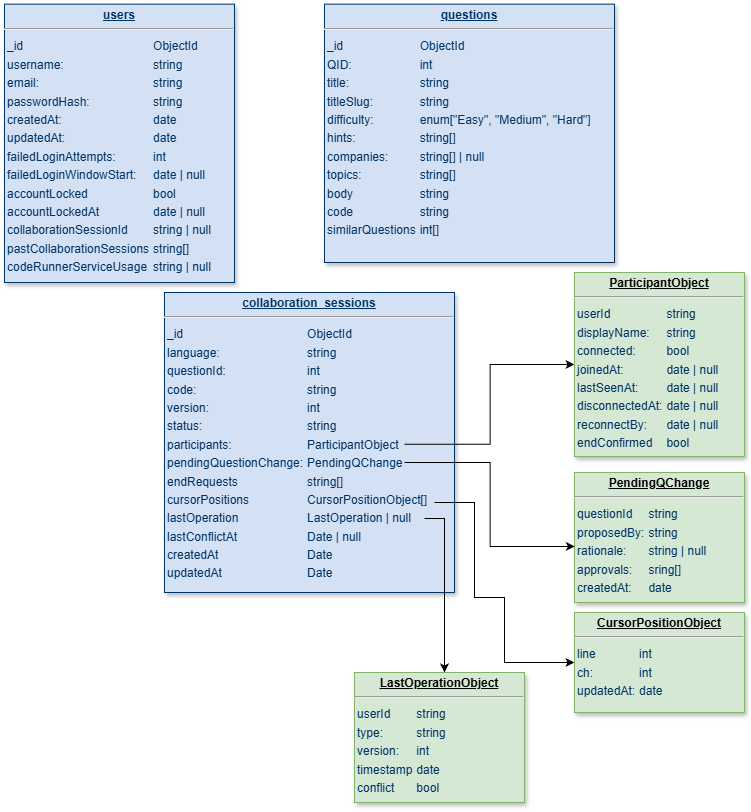

The diagram above was exported from draw.io. Its source (the exported page's mxGraphModel, read from the mxfile embedded in the PNG):
<mxGraphModel dx="716" dy="922" grid="1" gridSize="10" guides="1" tooltips="1" connect="1" arrows="1" fold="1" page="1" pageScale="1" pageWidth="826" pageHeight="1169" background="none" math="0" shadow="0">
  <root>
    <mxCell id="0" />
    <mxCell id="1" parent="0" />
    <mxCell id="25" value="&lt;p style=&quot;margin: 0px; margin-top: 4px; text-align: center; text-decoration: underline;&quot;&gt;&lt;strong&gt;users&lt;/strong&gt;&lt;/p&gt;&lt;hr&gt;&lt;table style=&quot;background-color: transparent; color: light-dark(rgb(0, 51, 102), rgb(161, 205, 249));&quot;&gt;&lt;tbody&gt;&lt;tr&gt;&lt;td&gt;_id&lt;/td&gt;&lt;td&gt;ObjectId&lt;/td&gt;&lt;/tr&gt;&lt;tr&gt;&lt;td&gt;username:&lt;/td&gt;&lt;td&gt;string&lt;/td&gt;&lt;/tr&gt;&lt;tr&gt;&lt;td&gt;email:&lt;/td&gt;&lt;td&gt;string&lt;/td&gt;&lt;/tr&gt;&lt;tr&gt;&lt;td&gt;passwordHash:&lt;/td&gt;&lt;td&gt;string&lt;/td&gt;&lt;/tr&gt;&lt;tr&gt;&lt;td&gt;createdAt:&lt;/td&gt;&lt;td&gt;date&lt;/td&gt;&lt;/tr&gt;&lt;tr&gt;&lt;td&gt;updatedAt:&lt;/td&gt;&lt;td&gt;date&lt;/td&gt;&lt;/tr&gt;&lt;tr&gt;&lt;td&gt;failedLoginAttempts:&lt;/td&gt;&lt;td&gt;int&lt;/td&gt;&lt;/tr&gt;&lt;tr&gt;&lt;td&gt;failedLoginWindowStart:&lt;/td&gt;&lt;td&gt;date | null&lt;/td&gt;&lt;/tr&gt;&lt;tr&gt;&lt;td&gt;accountLocked&lt;/td&gt;&lt;td&gt;bool&lt;/td&gt;&lt;/tr&gt;&lt;tr&gt;&lt;td&gt;accountLockedAt&lt;/td&gt;&lt;td&gt;date | null&lt;/td&gt;&lt;/tr&gt;&lt;tr&gt;&lt;td&gt;collaborationSessionId&lt;/td&gt;&lt;td&gt;string | null&lt;/td&gt;&lt;/tr&gt;&lt;tr&gt;&lt;td&gt;pastCollaborationSessions&lt;/td&gt;&lt;td&gt;string[]&lt;/td&gt;&lt;/tr&gt;&lt;tr&gt;&lt;td&gt;codeRunnerServiceUsage&lt;/td&gt;&lt;td&gt;string | null&lt;/td&gt;&lt;/tr&gt;&lt;/tbody&gt;&lt;/table&gt;&lt;br&gt;&lt;p&gt;&lt;/p&gt;" style="verticalAlign=top;align=left;overflow=fill;fontSize=12;fontFamily=Helvetica;html=1;strokeColor=#003366;shadow=1;fillColor=#D4E1F5;fontColor=#003366" parent="1" vertex="1">
      <mxGeometry x="40" y="21.64" width="230" height="278.36" as="geometry" />
    </mxCell>
    <mxCell id="1bCQR22PjD4e2PDbR59C-114" value="&lt;p style=&quot;margin: 0px; margin-top: 4px; text-align: center; text-decoration: underline;&quot;&gt;&lt;b&gt;questions&lt;/b&gt;&lt;/p&gt;&lt;hr&gt;&lt;table style=&quot;background-color: transparent; color: light-dark(rgb(0, 51, 102), rgb(161, 205, 249));&quot;&gt;&lt;tbody&gt;&lt;tr&gt;&lt;td&gt;_id&lt;/td&gt;&lt;td&gt;ObjectId&lt;/td&gt;&lt;/tr&gt;&lt;tr&gt;&lt;td&gt;QID:&lt;/td&gt;&lt;td&gt;int&lt;/td&gt;&lt;/tr&gt;&lt;tr&gt;&lt;td&gt;title:&lt;/td&gt;&lt;td&gt;string&lt;/td&gt;&lt;/tr&gt;&lt;tr&gt;&lt;td&gt;titleSlug:&lt;/td&gt;&lt;td&gt;string&lt;/td&gt;&lt;/tr&gt;&lt;tr&gt;&lt;td&gt;difficulty:&lt;/td&gt;&lt;td&gt;enum[&quot;Easy&quot;, &quot;Medium&quot;, &quot;Hard&quot;]&lt;/td&gt;&lt;/tr&gt;&lt;tr&gt;&lt;td&gt;hints:&lt;/td&gt;&lt;td&gt;string[]&lt;/td&gt;&lt;/tr&gt;&lt;tr&gt;&lt;td&gt;companies:&lt;/td&gt;&lt;td&gt;string[] | null&lt;/td&gt;&lt;/tr&gt;&lt;tr&gt;&lt;td&gt;topics:&lt;/td&gt;&lt;td&gt;string[]&lt;/td&gt;&lt;/tr&gt;&lt;tr&gt;&lt;td&gt;body&lt;/td&gt;&lt;td&gt;string&lt;/td&gt;&lt;/tr&gt;&lt;tr&gt;&lt;td&gt;code&lt;/td&gt;&lt;td&gt;string&lt;/td&gt;&lt;/tr&gt;&lt;tr&gt;&lt;td&gt;similarQuestions&lt;/td&gt;&lt;td&gt;int[]&lt;/td&gt;&lt;/tr&gt;&lt;/tbody&gt;&lt;/table&gt;&lt;br&gt;&lt;p&gt;&lt;/p&gt;" style="verticalAlign=top;align=left;overflow=fill;fontSize=12;fontFamily=Helvetica;html=1;strokeColor=#003366;shadow=1;fillColor=#D4E1F5;fontColor=#003366" parent="1" vertex="1">
      <mxGeometry x="360" y="21.64" width="290" height="258.36" as="geometry" />
    </mxCell>
    <mxCell id="1bCQR22PjD4e2PDbR59C-115" value="&lt;p style=&quot;margin: 0px; margin-top: 4px; text-align: center; text-decoration: underline;&quot;&gt;&lt;b&gt;collaboration_sessions&lt;/b&gt;&lt;/p&gt;&lt;hr&gt;&lt;table style=&quot;background-color: transparent; color: light-dark(rgb(0, 51, 102), rgb(161, 205, 249));&quot;&gt;&lt;tbody&gt;&lt;tr&gt;&lt;td&gt;_id&lt;/td&gt;&lt;td&gt;ObjectId&lt;/td&gt;&lt;/tr&gt;&lt;tr&gt;&lt;td&gt;language:&lt;/td&gt;&lt;td&gt;string&lt;/td&gt;&lt;/tr&gt;&lt;tr&gt;&lt;td&gt;questionId:&lt;/td&gt;&lt;td&gt;int&lt;/td&gt;&lt;/tr&gt;&lt;tr&gt;&lt;td&gt;code:&lt;/td&gt;&lt;td&gt;string&lt;/td&gt;&lt;/tr&gt;&lt;tr&gt;&lt;td&gt;version:&lt;/td&gt;&lt;td&gt;int&lt;/td&gt;&lt;/tr&gt;&lt;tr&gt;&lt;td&gt;status:&lt;/td&gt;&lt;td&gt;string&lt;/td&gt;&lt;/tr&gt;&lt;tr&gt;&lt;td&gt;participants:&lt;/td&gt;&lt;td&gt;ParticipantObject&lt;/td&gt;&lt;/tr&gt;&lt;tr&gt;&lt;td&gt;pendingQuestionChange:&lt;/td&gt;&lt;td&gt;PendingQChange&lt;/td&gt;&lt;/tr&gt;&lt;tr&gt;&lt;td&gt;endRequests&lt;/td&gt;&lt;td&gt;string[]&lt;/td&gt;&lt;/tr&gt;&lt;tr&gt;&lt;td&gt;cursorPositions&lt;/td&gt;&lt;td&gt;CursorPositionObject[]&lt;/td&gt;&lt;/tr&gt;&lt;tr&gt;&lt;td&gt;lastOperation&lt;/td&gt;&lt;td&gt;LastOperation | null&lt;/td&gt;&lt;/tr&gt;&lt;tr&gt;&lt;td&gt;lastConflictAt&lt;/td&gt;&lt;td&gt;Date | null&lt;/td&gt;&lt;/tr&gt;&lt;tr&gt;&lt;td&gt;createdAt&lt;/td&gt;&lt;td&gt;Date&lt;/td&gt;&lt;/tr&gt;&lt;tr&gt;&lt;td&gt;updatedAt&lt;/td&gt;&lt;td&gt;Date&lt;/td&gt;&lt;/tr&gt;&lt;/tbody&gt;&lt;/table&gt;&lt;br&gt;&lt;p&gt;&lt;/p&gt;" style="verticalAlign=top;align=left;overflow=fill;fontSize=12;fontFamily=Helvetica;html=1;strokeColor=#003366;shadow=1;fillColor=#D4E1F5;fontColor=#003366" parent="1" vertex="1">
      <mxGeometry x="200" y="310" width="290" height="300" as="geometry" />
    </mxCell>
    <mxCell id="1bCQR22PjD4e2PDbR59C-118" style="edgeStyle=orthogonalEdgeStyle;rounded=0;orthogonalLoop=1;jettySize=auto;html=1;exitX=0.724;exitY=0.503;exitDx=0;exitDy=0;exitPerimeter=0;entryX=0;entryY=0.5;entryDx=0;entryDy=0;" parent="1" edge="1" target="1bCQR22PjD4e2PDbR59C-120">
      <mxGeometry relative="1" as="geometry">
        <mxPoint x="550" y="462" as="targetPoint" />
        <mxPoint x="440" y="461.77507999999995" as="sourcePoint" />
      </mxGeometry>
    </mxCell>
    <mxCell id="1bCQR22PjD4e2PDbR59C-120" value="&lt;p style=&quot;margin: 0px; margin-top: 4px; text-align: center; text-decoration: underline;&quot;&gt;&lt;b&gt;ParticipantObject&lt;/b&gt;&lt;/p&gt;&lt;hr&gt;&lt;table style=&quot;background-color: transparent; color: light-dark(rgb(0, 51, 102), rgb(161, 205, 249));&quot;&gt;&lt;tbody&gt;&lt;tr&gt;&lt;td&gt;userId&lt;/td&gt;&lt;td&gt;string&lt;/td&gt;&lt;/tr&gt;&lt;tr&gt;&lt;td&gt;displayName:&lt;/td&gt;&lt;td&gt;string&lt;/td&gt;&lt;/tr&gt;&lt;tr&gt;&lt;td&gt;connected:&lt;/td&gt;&lt;td&gt;bool&lt;/td&gt;&lt;/tr&gt;&lt;tr&gt;&lt;td&gt;joinedAt:&lt;/td&gt;&lt;td&gt;date | null&lt;/td&gt;&lt;/tr&gt;&lt;tr&gt;&lt;td&gt;lastSeenAt:&lt;/td&gt;&lt;td&gt;date | null&lt;/td&gt;&lt;/tr&gt;&lt;tr&gt;&lt;td&gt;disconnectedAt:&lt;/td&gt;&lt;td&gt;date | null&lt;/td&gt;&lt;/tr&gt;&lt;tr&gt;&lt;td&gt;reconnectBy:&lt;/td&gt;&lt;td&gt;date | null&lt;/td&gt;&lt;/tr&gt;&lt;tr&gt;&lt;td&gt;endConfirmed&lt;/td&gt;&lt;td&gt;bool&lt;/td&gt;&lt;/tr&gt;&lt;tr&gt;&lt;td&gt;&lt;br&gt;&lt;/td&gt;&lt;td&gt;&lt;/td&gt;&lt;/tr&gt;&lt;/tbody&gt;&lt;/table&gt;&lt;br&gt;&lt;p&gt;&lt;/p&gt;" style="verticalAlign=top;align=left;overflow=fill;fontSize=12;fontFamily=Helvetica;html=1;strokeColor=#82b366;shadow=1;fillColor=#d5e8d4;" parent="1" vertex="1">
      <mxGeometry x="610" y="290" width="170" height="184" as="geometry" />
    </mxCell>
    <mxCell id="YsX8oNUK8y1LRUXY8mbB-25" value="&lt;p style=&quot;margin: 0px; margin-top: 4px; text-align: center; text-decoration: underline;&quot;&gt;&lt;b&gt;PendingQChange&lt;/b&gt;&lt;/p&gt;&lt;hr&gt;&lt;table style=&quot;background-color: transparent; color: light-dark(rgb(0, 51, 102), rgb(161, 205, 249));&quot;&gt;&lt;tbody&gt;&lt;tr&gt;&lt;td&gt;questionId&lt;/td&gt;&lt;td&gt;string&lt;/td&gt;&lt;/tr&gt;&lt;tr&gt;&lt;td&gt;proposedBy:&lt;/td&gt;&lt;td&gt;string&lt;/td&gt;&lt;/tr&gt;&lt;tr&gt;&lt;td&gt;rationale:&lt;/td&gt;&lt;td&gt;string | null&lt;/td&gt;&lt;/tr&gt;&lt;tr&gt;&lt;td&gt;approvals:&lt;/td&gt;&lt;td&gt;sring[]&lt;/td&gt;&lt;/tr&gt;&lt;tr&gt;&lt;td&gt;createdAt:&lt;/td&gt;&lt;td&gt;date&lt;/td&gt;&lt;/tr&gt;&lt;tr&gt;&lt;td&gt;&lt;br&gt;&lt;/td&gt;&lt;td&gt;&lt;br&gt;&lt;/td&gt;&lt;/tr&gt;&lt;tr&gt;&lt;td&gt;&lt;br&gt;&lt;/td&gt;&lt;td&gt;&lt;/td&gt;&lt;/tr&gt;&lt;/tbody&gt;&lt;/table&gt;&lt;br&gt;&lt;p&gt;&lt;/p&gt;" style="verticalAlign=top;align=left;overflow=fill;fontSize=12;fontFamily=Helvetica;html=1;strokeColor=#82b366;shadow=1;fillColor=#d5e8d4;" vertex="1" parent="1">
      <mxGeometry x="610" y="490" width="170" height="130" as="geometry" />
    </mxCell>
    <mxCell id="YsX8oNUK8y1LRUXY8mbB-26" style="edgeStyle=orthogonalEdgeStyle;rounded=0;orthogonalLoop=1;jettySize=auto;html=1;entryX=0.002;entryY=0.569;entryDx=0;entryDy=0;entryPerimeter=0;" edge="1" parent="1" target="YsX8oNUK8y1LRUXY8mbB-25">
      <mxGeometry relative="1" as="geometry">
        <mxPoint x="620" y="400" as="targetPoint" />
        <mxPoint x="440" y="480" as="sourcePoint" />
      </mxGeometry>
    </mxCell>
    <mxCell id="YsX8oNUK8y1LRUXY8mbB-27" style="edgeStyle=orthogonalEdgeStyle;rounded=0;orthogonalLoop=1;jettySize=auto;html=1;entryX=0;entryY=0.5;entryDx=0;entryDy=0;" edge="1" parent="1" target="YsX8oNUK8y1LRUXY8mbB-28">
      <mxGeometry relative="1" as="geometry">
        <mxPoint x="470" y="680" as="targetPoint" />
        <mxPoint x="470" y="520" as="sourcePoint" />
        <Array as="points">
          <mxPoint x="510" y="520" />
          <mxPoint x="510" y="615" />
          <mxPoint x="540" y="615" />
          <mxPoint x="540" y="680" />
        </Array>
      </mxGeometry>
    </mxCell>
    <mxCell id="YsX8oNUK8y1LRUXY8mbB-28" value="&lt;p style=&quot;margin: 0px; margin-top: 4px; text-align: center; text-decoration: underline;&quot;&gt;&lt;b&gt;CursorPositionObject&lt;/b&gt;&lt;/p&gt;&lt;hr&gt;&lt;table style=&quot;background-color: transparent; color: light-dark(rgb(0, 51, 102), rgb(161, 205, 249));&quot;&gt;&lt;tbody&gt;&lt;tr&gt;&lt;td&gt;line&lt;/td&gt;&lt;td&gt;int&lt;/td&gt;&lt;/tr&gt;&lt;tr&gt;&lt;td&gt;ch:&lt;/td&gt;&lt;td&gt;int&lt;/td&gt;&lt;/tr&gt;&lt;tr&gt;&lt;td&gt;updatedAt:&lt;/td&gt;&lt;td&gt;date&lt;/td&gt;&lt;/tr&gt;&lt;tr&gt;&lt;td&gt;&lt;br&gt;&lt;/td&gt;&lt;td&gt;&lt;br&gt;&lt;/td&gt;&lt;/tr&gt;&lt;tr&gt;&lt;td&gt;&lt;br&gt;&lt;/td&gt;&lt;td&gt;&lt;br&gt;&lt;/td&gt;&lt;/tr&gt;&lt;tr&gt;&lt;td&gt;&lt;br&gt;&lt;/td&gt;&lt;td&gt;&lt;/td&gt;&lt;/tr&gt;&lt;/tbody&gt;&lt;/table&gt;&lt;br&gt;&lt;p&gt;&lt;/p&gt;" style="verticalAlign=top;align=left;overflow=fill;fontSize=12;fontFamily=Helvetica;html=1;strokeColor=#82b366;shadow=1;fillColor=#d5e8d4;" vertex="1" parent="1">
      <mxGeometry x="610" y="630" width="170" height="100" as="geometry" />
    </mxCell>
    <mxCell id="YsX8oNUK8y1LRUXY8mbB-29" value="&lt;p style=&quot;margin: 0px; margin-top: 4px; text-align: center; text-decoration: underline;&quot;&gt;&lt;b&gt;LastOperationObject&lt;/b&gt;&lt;/p&gt;&lt;hr&gt;&lt;table style=&quot;background-color: transparent; color: light-dark(rgb(0, 51, 102), rgb(161, 205, 249));&quot;&gt;&lt;tbody&gt;&lt;tr&gt;&lt;td&gt;userId&lt;/td&gt;&lt;td&gt;string&lt;/td&gt;&lt;/tr&gt;&lt;tr&gt;&lt;td&gt;type:&lt;/td&gt;&lt;td&gt;string&lt;/td&gt;&lt;/tr&gt;&lt;tr&gt;&lt;td&gt;version:&lt;/td&gt;&lt;td&gt;int&lt;/td&gt;&lt;/tr&gt;&lt;tr&gt;&lt;td&gt;timestamp&lt;/td&gt;&lt;td&gt;date&lt;/td&gt;&lt;/tr&gt;&lt;tr&gt;&lt;td&gt;conflict&lt;/td&gt;&lt;td&gt;bool&lt;/td&gt;&lt;/tr&gt;&lt;tr&gt;&lt;td&gt;&lt;br&gt;&lt;/td&gt;&lt;td&gt;&lt;br&gt;&lt;/td&gt;&lt;/tr&gt;&lt;tr&gt;&lt;td&gt;&lt;br&gt;&lt;/td&gt;&lt;td&gt;&lt;/td&gt;&lt;/tr&gt;&lt;/tbody&gt;&lt;/table&gt;&lt;br&gt;&lt;p&gt;&lt;/p&gt;" style="verticalAlign=top;align=left;overflow=fill;fontSize=12;fontFamily=Helvetica;html=1;strokeColor=#82b366;shadow=1;fillColor=#d5e8d4;" vertex="1" parent="1">
      <mxGeometry x="390" y="690" width="170" height="130" as="geometry" />
    </mxCell>
    <mxCell id="YsX8oNUK8y1LRUXY8mbB-31" style="edgeStyle=orthogonalEdgeStyle;rounded=0;orthogonalLoop=1;jettySize=auto;html=1;" edge="1" parent="1">
      <mxGeometry relative="1" as="geometry">
        <mxPoint x="480" y="690" as="targetPoint" />
        <mxPoint x="460" y="536" as="sourcePoint" />
        <Array as="points">
          <mxPoint x="480" y="536" />
          <mxPoint x="480" y="690" />
        </Array>
      </mxGeometry>
    </mxCell>
  </root>
</mxGraphModel>